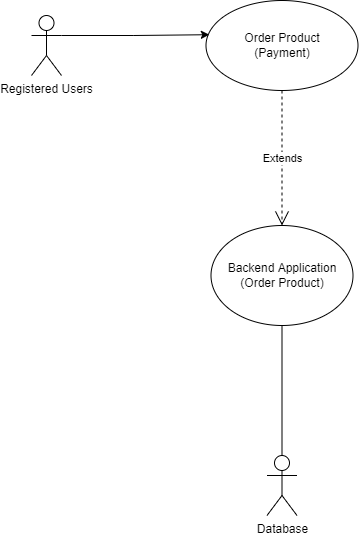

The diagram above was exported from draw.io. Its source (the exported page's mxGraphModel, read from the mxfile embedded in the PNG):
<mxGraphModel dx="1038" dy="641" grid="1" gridSize="10" guides="1" tooltips="1" connect="1" arrows="1" fold="1" page="1" pageScale="1" pageWidth="850" pageHeight="1100" math="0" shadow="0">
  <root>
    <mxCell id="0" />
    <mxCell id="1" parent="0" />
    <mxCell id="38wL7-IktY5eOBZnxddG-1" value="Order Product&lt;br&gt;(Payment)" style="ellipse;whiteSpace=wrap;html=1;" parent="1" vertex="1">
      <mxGeometry x="344.5" y="75" width="152" height="90" as="geometry" />
    </mxCell>
    <mxCell id="38wL7-IktY5eOBZnxddG-3" value="Backend Application&lt;br&gt;(Order Product)" style="ellipse;whiteSpace=wrap;html=1;" parent="1" vertex="1">
      <mxGeometry x="349.5" y="300" width="142" height="100" as="geometry" />
    </mxCell>
    <mxCell id="38wL7-IktY5eOBZnxddG-4" style="edgeStyle=orthogonalEdgeStyle;rounded=0;orthogonalLoop=1;jettySize=auto;html=1;exitX=1;exitY=0.3333333333333333;exitDx=0;exitDy=0;exitPerimeter=0;entryX=0.022;entryY=0.38;entryDx=0;entryDy=0;entryPerimeter=0;" parent="1" source="38wL7-IktY5eOBZnxddG-5" target="38wL7-IktY5eOBZnxddG-1" edge="1">
      <mxGeometry relative="1" as="geometry" />
    </mxCell>
    <mxCell id="38wL7-IktY5eOBZnxddG-5" value="Registered Users" style="shape=umlActor;verticalLabelPosition=bottom;verticalAlign=top;html=1;outlineConnect=0;" parent="1" vertex="1">
      <mxGeometry x="170" y="90" width="30" height="60" as="geometry" />
    </mxCell>
    <mxCell id="38wL7-IktY5eOBZnxddG-10" value="Database" style="shape=umlActor;verticalLabelPosition=bottom;verticalAlign=top;html=1;outlineConnect=0;" parent="1" vertex="1">
      <mxGeometry x="405.5" y="530" width="30" height="60" as="geometry" />
    </mxCell>
    <mxCell id="vogQhBX7qDvXiFehXnJp-2" value="Extends" style="endArrow=open;endSize=12;dashed=1;html=1;rounded=0;exitX=0.5;exitY=1;exitDx=0;exitDy=0;entryX=0.5;entryY=0;entryDx=0;entryDy=0;" parent="1" source="38wL7-IktY5eOBZnxddG-1" target="38wL7-IktY5eOBZnxddG-3" edge="1">
      <mxGeometry width="160" relative="1" as="geometry">
        <mxPoint x="370" y="230" as="sourcePoint" />
        <mxPoint x="530" y="230" as="targetPoint" />
      </mxGeometry>
    </mxCell>
    <mxCell id="4b-SUQDVoe4KH9-Zq8s_-1" value="" style="endArrow=none;html=1;rounded=0;entryX=0.5;entryY=1;entryDx=0;entryDy=0;exitX=0.5;exitY=0;exitDx=0;exitDy=0;exitPerimeter=0;" edge="1" parent="1" source="38wL7-IktY5eOBZnxddG-10" target="38wL7-IktY5eOBZnxddG-3">
      <mxGeometry width="50" height="50" relative="1" as="geometry">
        <mxPoint x="340" y="480" as="sourcePoint" />
        <mxPoint x="390" y="430" as="targetPoint" />
      </mxGeometry>
    </mxCell>
  </root>
</mxGraphModel>